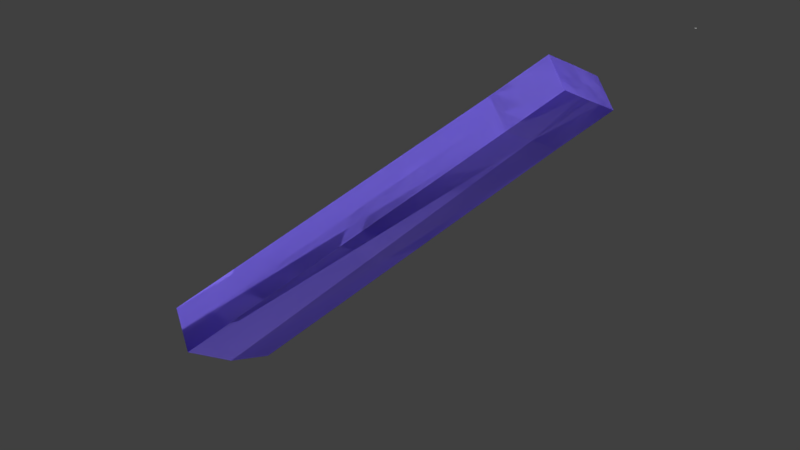 # Source: shopper_girl_spin_bags.blend  (saved by Blender 2.77.0; exported with 4.5.12 LTS)
import bpy
from mathutils import Matrix  # noqa: F401  (used for matrix-valued properties, if any)

bpy.ops.wm.read_factory_settings(use_empty=True)
scene = bpy.context.scene
scene.name = 'Scene'

# ---- collections
col_collection_1 = bpy.data.collections.new('Collection 1'); scene.collection.children.link(col_collection_1)

# ---- materials (node trees are filled in below, after node groups)
mat_handle = bpy.data.materials.new('handle')
mat_handle.alpha_threshold = 0.0
mat_handle.diffuse_color = (0.276, 0.2558, 0.281, 1.0)
mat_handle.roughness = 0.5
mat_bg3 = bpy.data.materials.new('BG3')
mat_bg3.alpha_threshold = 0.0
mat_bg3.diffuse_color = (0.3048, 0.2279, 1.0, 1.0)
mat_bg3.roughness = 0.5
mat_bg4 = bpy.data.materials.new('BG4')
mat_bg4.alpha_threshold = 0.0
mat_bg4.diffuse_color = (0.8119, 0.4067, 1.0, 1.0)
mat_bg4.roughness = 0.5

# ---- material node trees

# ---- world
world_world = bpy.data.worlds.new('World'); scene.world = world_world
world_world.color = (0.05088, 0.05088, 0.05088)
world_world.use_sun_shadow = False
world_world.sun_shadow_jitter_overblur = 0.0
world_world.cycles.sampling_method = 'MANUAL'

# ---- meshes
me_cube_002 = bpy.data.meshes.new('Cube.002')
me_cube_002.from_pydata([(-1.0, -1.0, -1.0), (-1.0, -1.0, 1.0), (-1.0, 1.0, -1.0), (-1.0, 1.0, 1.0), (1.0, -1.0, -1.0), (1.0, -1.0, 1.0), (1.0, 1.0, -1.0), (1.0, 1.0, 1.0), (-0.8465, 1.0, 1.0), (-0.8465, 1.0, -1.0), (-0.8465, -1.0, 1.0), (-0.8465, -1.0, -1.0), (0.8595, 1.0, 1.0), (0.8595, -1.0, -1.0), (0.8595, 1.0, -1.0), (0.8595, -1.0, 1.0), (-1.0, 1.0, -3.711), (-1.0, -1.0, -3.711), (-0.8465, 1.0, -3.711), (1.0, -1.0, -3.711), (1.0, 1.0, -3.711), (0.8595, -1.0, -3.711), (-0.8465, -1.0, -3.711), (0.8595, 1.0, -3.711)], [], [(1, 3, 2, 0), (12, 7, 6, 14), (7, 5, 4, 6), (10, 1, 0, 11), (0, 2, 16, 17), (10, 8, 3, 1), (15, 12, 8, 10), (6, 4, 19, 20), (15, 10, 11, 13), (3, 8, 9, 2), (5, 15, 13, 4), (5, 7, 12, 15), (11, 9, 14, 13), (8, 12, 14, 9), (21, 23, 20, 19), (17, 16, 18, 22), (9, 11, 22, 18), (2, 9, 18, 16), (13, 14, 23, 21), (11, 0, 17, 22), (14, 6, 20, 23), (4, 13, 21, 19)])
me_cube_002.use_remesh_preserve_volume = False
me_cube_002.use_remesh_preserve_attributes = False
me_cube_002.use_mirror_vertex_groups = False
me_cube_002.update()
me_cube_001 = bpy.data.meshes.new('Cube.001')
me_cube_001.from_pydata([(-1.0, -1.0, -1.0), (-1.0, -1.0, 1.0), (-1.0, 1.0, -1.0), (-1.0, 1.0, 1.0), (1.0, -1.0, -1.0), (1.0, -1.0, 1.0), (1.0, 1.0, -1.0), (1.0, 1.0, 1.0), (-0.8465, 1.0, 1.0), (-0.8465, 1.0, -1.0), (-0.8465, -1.0, 1.0), (-0.8465, -1.0, -1.0), (0.8595, 1.0, 1.0), (0.8595, -1.0, -1.0), (0.8595, 1.0, -1.0), (0.8595, -1.0, 1.0), (-1.0, 1.0, -3.153), (-1.0, -1.0, -3.153), (-0.8465, 1.0, -3.153), (1.0, -1.0, -3.153), (1.0, 1.0, -3.153), (0.8595, -1.0, -3.153), (-0.8465, -1.0, -3.153), (0.8595, 1.0, -3.153)], [], [(1, 3, 2, 0), (12, 7, 6, 14), (7, 5, 4, 6), (10, 1, 0, 11), (0, 2, 16, 17), (10, 8, 3, 1), (15, 12, 8, 10), (6, 4, 19, 20), (15, 10, 11, 13), (3, 8, 9, 2), (5, 15, 13, 4), (5, 7, 12, 15), (11, 9, 14, 13), (8, 12, 14, 9), (21, 23, 20, 19), (17, 16, 18, 22), (9, 11, 22, 18), (2, 9, 18, 16), (13, 14, 23, 21), (11, 0, 17, 22), (14, 6, 20, 23), (4, 13, 21, 19)])
me_cube_001.use_remesh_preserve_volume = False
me_cube_001.use_remesh_preserve_attributes = False
me_cube_001.use_mirror_vertex_groups = False
me_cube_001.update()
me_cube_007 = bpy.data.meshes.new('Cube.007')
me_cube_007.from_pydata([(12.92, -1.0, -9.158), (12.92, 1.0, -9.158), (14.92, -1.0, -9.158), (14.92, 1.0, -9.158), (-9.518, -6.872, -46.85), (-4.885, -4.802, -7.567), (-9.518, 7.758, -46.85), (-4.885, 5.688, -7.567), (23.23, -6.872, -46.85), (18.59, -4.802, -7.567), (23.23, 7.758, -46.85), (18.59, 5.688, -7.567), (-5.225, -4.954, -12.72), (-4.885, 0.4429, -7.567), (-5.225, 5.84, -12.72), (-9.518, 0.4429, -46.85), (6.855, 5.84, -7.567), (18.94, 5.84, -12.72), (6.855, 10.0, -46.85), (18.59, 0.4429, -7.567), (18.94, -4.954, -12.72), (23.23, 0.4429, -46.85), (6.855, -4.954, -7.567), (6.855, -9.119, -46.85), (6.855, 0.4429, -7.567), (6.855, 0.4429, -46.85), (6.855, -4.954, -12.72), (18.94, 0.4429, -12.72), (6.855, 5.84, -12.72), (-5.225, 0.4429, -12.72), (2.165, 0.4429, -7.567), (2.165, -4.878, -7.567), (2.165, 5.764, -7.567), (11.19, 5.764, -7.567), (11.19, -4.878, -7.567), (11.19, 0.4429, -7.567)], [], [(0, 1, 3, 2), (29, 14, 6, 15), (28, 17, 10, 18), (27, 20, 8, 21), (26, 12, 4, 23), (25, 18, 10, 21), (30, 32, 7, 13), (31, 30, 13, 5), (34, 35, 24, 22), (35, 33, 16, 24), (23, 25, 21, 8), (4, 15, 25, 23), (15, 6, 18, 25), (20, 26, 23, 8), (9, 34, 22, 26, 20), (22, 31, 5, 12, 26), (17, 27, 21, 10), (11, 19, 27, 17), (19, 9, 20, 27), (14, 28, 18, 6), (7, 32, 16, 28, 14), (16, 33, 11, 17, 28), (12, 29, 15, 4), (5, 13, 29, 12), (13, 7, 14, 29), (22, 24, 30, 31), (24, 16, 32, 30), (19, 11, 33, 35), (9, 19, 35, 34)])
me_cube_007.polygons.foreach_set('use_smooth', [True] * 29)
me_cube_007.polygons.foreach_set('material_index', [0, 1, 1, 1, 1, 1, 1, 1, 1, 1, 1, 1, 1, 1, 1, 1, 1, 1, 1, 1, 1, 1, 1, 1, 1, 1, 1, 1, 1])
_k = set([(4, 12), (4, 15), (4, 23), (5, 12), (5, 13), (5, 31), (6, 14), (6, 15), (6, 18), (7, 13), (7, 14), (7, 32), (8, 20), (8, 21), (8, 23), (9, 19), (9, 20), (9, 34), (10, 17), (10, 18), (10, 21), (11, 17), (11, 19), (11, 33), (12, 26), (12, 29), (14, 28), (14, 29), (16, 28), (16, 32), (16, 33), (17, 27), (17, 28), (18, 28), (20, 26), (20, 27), (22, 26), (22, 31), (22, 34), (23, 26)])
me_cube_007.attributes.new('sharp_edge', 'BOOLEAN', 'EDGE').data.foreach_set('value', [ (min(e.vertices), max(e.vertices)) in _k for e in me_cube_007.edges])
me_cube_007.materials.append(mat_handle)
me_cube_007.materials.append(mat_bg3)
me_cube_007.use_remesh_preserve_volume = False
me_cube_007.use_remesh_preserve_attributes = False
me_cube_007.use_mirror_vertex_groups = False
me_cube_007.update()
me_cube_007.normals_split_custom_set([tuple(v) for v in zip(*[iter([0.0, 0.0, -1.0, 0.0, 0.0, -1.0, 0.0, 0.0, -1.0, 0.0, 0.0, -1.0, -0.9922, 0.0, 0.1248, -0.9922, 0.0, 0.1248, -0.9922, 0.0, 0.1248, -0.9922, 0.0, 0.1248, 0.07837, 0.9925, 0.09338, 0.07837, 0.9925, 0.09338, 0.07837, 0.9925, 0.09338, 0.07837, 0.9925, 0.09338, 0.9922, 0.0, 0.1248, 0.9922, 0.0, 0.1248, 0.9922, 0.0, 0.1248, 0.9922, 0.0, 0.1248, -0.07837, -0.9925, 0.09338, -0.07837, -0.9925, 0.09338, -0.07837, -0.9925, 0.09338, -0.07837, -0.9925, 0.09338, 5.522e-08, 0.0, -1.0, 0.0, 0.0, -1.0, -2.209e-07, 0.0, -1.0, -1.104e-07, 0.0, -1.0, 0.0, 8.962e-08, 1.0, 0.0, 1.792e-07, 1.0, 0.0, 1.805e-07, 1.0, 0.0, 9.026e-08, 1.0, 0.0, 0.0, 1.0, 0.0, 8.962e-08, 1.0, 0.0, 9.026e-08, 1.0, 0.0, 0.0, 1.0, 0.0, 0.0, 1.0, -4.102e-08, 8.962e-08, 1.0, -4.102e-08, 8.898e-08, 1.0, 0.0, 0.0, 1.0, -4.102e-08, 8.962e-08, 1.0, -8.275e-08, 1.792e-07, 1.0, -8.2e-08, 1.78e-07, 1.0, -4.102e-08, 8.898e-08, 1.0, 1.104e-07, 0.0, -1.0, 5.522e-08, 0.0, -1.0, -1.104e-07, 0.0, -1.0, 0.0, 0.0, -1.0, 2.209e-07, 0.0, -1.0, 2.209e-07, 0.0, -1.0, 5.522e-08, 0.0, -1.0, 1.104e-07, 0.0, -1.0, 2.209e-07, 0.0, -1.0, 2.209e-07, 0.0, -1.0, 0.0, 0.0, -1.0, 5.522e-08, 0.0, -1.0, 0.07837, -0.9925, 0.09338, 0.07837, -0.9925, 0.09338, 0.07837, -0.9925, 0.09338, 0.07837, -0.9925, 0.09338, 0.006388, -0.9998, 0.01687, 0.006388, -0.9998, 0.01687, 0.006388, -0.9998, 0.01687, 0.006388, -0.9998, 0.01687, 0.006388, -0.9998, 0.01687, -0.006388, -0.9998, 0.01644, -0.006388, -0.9998, 0.01644, -0.006388, -0.9998, 0.01644, -0.006388, -0.9998, 0.01644, -0.006388, -0.9998, 0.01644, 0.9922, 0.0, 0.1248, 0.9922, 0.0, 0.1248, 0.9922, 0.0, 0.1248, 0.9922, 0.0, 0.1248, 0.9978, 1.019e-07, 0.06595, 0.9978, 5.093e-08, 0.06595, 0.9978, 5.093e-08, 0.06595, 0.9978, 1.019e-07, 0.06595, 0.9978, 5.093e-08, 0.06595, 0.9978, 0.0, 0.06595, 0.9978, 0.0, 0.06595, 0.9978, 5.093e-08, 0.06595, -0.07837, 0.9925, 0.09338, -0.07837, 0.9925, 0.09338, -0.07837, 0.9925, 0.09338, -0.07837, 0.9925, 0.09338, -0.006388, 0.9998, 0.01644, -0.006388, 0.9998, 0.01644, -0.006388, 0.9998, 0.01644, -0.006388, 0.9998, 0.01644, -0.006388, 0.9998, 0.01644, 0.006388, 0.9998, 0.01687, 0.006388, 0.9998, 0.01687, 0.006388, 0.9998, 0.01687, 0.006388, 0.9998, 0.01687, 0.006388, 0.9998, 0.01687, -0.9922, 0.0, 0.1248, -0.9922, 0.0, 0.1248, -0.9922, 0.0, 0.1248, -0.9922, 0.0, 0.1248, -0.9978, 0.0, 0.06595, -0.9978, 2.126e-08, 0.06595, -0.9978, 2.126e-08, 0.06595, -0.9978, 0.0, 0.06595, -0.9978, 2.126e-08, 0.06595, -0.9978, 4.252e-08, 0.06595, -0.9978, 4.252e-08, 0.06595, -0.9978, 2.126e-08, 0.06595, 0.0, 0.0, 1.0, -4.102e-08, 8.898e-08, 1.0, 0.0, 8.962e-08, 1.0, 0.0, 0.0, 1.0, -4.102e-08, 8.898e-08, 1.0, -8.2e-08, 1.78e-07, 1.0, 0.0, 1.792e-07, 1.0, 0.0, 8.962e-08, 1.0, 0.0, 9.026e-08, 1.0, 0.0, 1.805e-07, 1.0, -8.275e-08, 1.792e-07, 1.0, -4.102e-08, 8.962e-08, 1.0, 0.0, 0.0, 1.0, 0.0, 9.026e-08, 1.0, -4.102e-08, 8.962e-08, 1.0, 0.0, 0.0, 1.0])] * 3)])
me_cube_006 = bpy.data.meshes.new('Cube.006')
me_cube_006.from_pydata([(-9.518, -6.872, -46.85), (-4.885, -4.802, -7.567), (-9.518, 7.758, -46.85), (-4.885, 5.688, -7.567), (23.23, -6.872, -46.85), (18.59, -4.802, -7.567), (23.23, 7.758, -46.85), (18.59, 5.688, -7.567), (-5.225, -4.954, -12.72), (-4.885, 0.4429, -7.567), (-5.225, 5.84, -12.72), (-9.518, 0.4429, -46.85), (6.855, 5.84, -7.567), (18.94, 5.84, -12.72), (6.855, 10.0, -46.85), (18.59, 0.4429, -7.567), (18.94, -4.954, -12.72), (23.23, 0.4429, -46.85), (6.855, -4.954, -7.567), (6.855, -9.119, -46.85), (6.855, 0.4429, -7.567), (6.855, 0.4429, -46.85), (6.855, -4.954, -12.72), (18.94, 0.4429, -12.72), (6.855, 5.84, -12.72), (-5.225, 0.4429, -12.72), (2.165, 0.4429, -7.567), (2.165, -4.878, -7.567), (2.165, 5.764, -7.567), (11.19, 5.764, -7.567), (11.19, -4.878, -7.567), (11.19, 0.4429, -7.567)], [], [(25, 10, 2, 11), (24, 13, 6, 14), (23, 16, 4, 17), (22, 8, 0, 19), (21, 14, 6, 17), (26, 28, 3, 9), (27, 26, 9, 1), (30, 31, 20, 18), (31, 29, 12, 20), (19, 21, 17, 4), (0, 11, 21, 19), (11, 2, 14, 21), (16, 22, 19, 4), (5, 30, 18, 22, 16), (18, 27, 1, 8, 22), (13, 23, 17, 6), (7, 15, 23, 13), (15, 5, 16, 23), (10, 24, 14, 2), (3, 28, 12, 24, 10), (12, 29, 7, 13, 24), (8, 25, 11, 0), (1, 9, 25, 8), (9, 3, 10, 25), (18, 20, 26, 27), (20, 12, 28, 26), (15, 7, 29, 31), (5, 15, 31, 30)])
me_cube_006.polygons.foreach_set('use_smooth', [True] * 28)
me_cube_006.polygons.foreach_set('material_index', [1, 1, 1, 1, 1, 1, 1, 1, 1, 1, 1, 1, 1, 1, 1, 1, 1, 1, 1, 1, 1, 1, 1, 1, 1, 1, 1, 1])
_k = set([(0, 8), (0, 11), (0, 19), (1, 8), (1, 9), (1, 27), (2, 10), (2, 11), (2, 14), (3, 9), (3, 10), (3, 28), (4, 16), (4, 17), (4, 19), (5, 15), (5, 16), (5, 30), (6, 13), (6, 14), (6, 17), (7, 13), (7, 15), (7, 29), (8, 22), (8, 25), (10, 24), (10, 25), (12, 24), (12, 28), (12, 29), (13, 23), (13, 24), (14, 24), (16, 22), (16, 23), (18, 22), (18, 27), (18, 30), (19, 22)])
me_cube_006.attributes.new('sharp_edge', 'BOOLEAN', 'EDGE').data.foreach_set('value', [ (min(e.vertices), max(e.vertices)) in _k for e in me_cube_006.edges])
me_cube_006.materials.append(mat_handle)
me_cube_006.materials.append(mat_bg4)
me_cube_006.use_remesh_preserve_volume = False
me_cube_006.use_remesh_preserve_attributes = False
me_cube_006.use_mirror_vertex_groups = False
me_cube_006.update()
me_cube_006.normals_split_custom_set([tuple(v) for v in zip(*[iter([-0.9922, 0.0, 0.1248, -0.9922, 0.0, 0.1248, -0.9922, 0.0, 0.1248, -0.9922, 0.0, 0.1248, 0.07837, 0.9925, 0.09338, 0.07837, 0.9925, 0.09338, 0.07837, 0.9925, 0.09338, 0.07837, 0.9925, 0.09338, 0.9922, 0.0, 0.1248, 0.9922, 0.0, 0.1248, 0.9922, 0.0, 0.1248, 0.9922, 0.0, 0.1248, -0.07837, -0.9925, 0.09338, -0.07837, -0.9925, 0.09338, -0.07837, -0.9925, 0.09338, -0.07837, -0.9925, 0.09338, 0.0, 0.0, -1.0, 0.0, 0.0, -1.0, 0.0, 0.0, -1.0, 0.0, 0.0, -1.0, -1.234e-08, 0.0, 1.0, 0.0, 0.0, 1.0, 0.0, 0.0, 1.0, 5.121e-08, 0.0, 1.0, -2.577e-08, 0.0, 1.0, -1.234e-08, 0.0, 1.0, 5.121e-08, 0.0, 1.0, 1.024e-07, 0.0, 1.0, 3.44e-08, 0.0, 1.0, 1.662e-08, 0.0, 1.0, 3.069e-09, 0.0, 1.0, 6.072e-09, 0.0, 1.0, 1.662e-08, 0.0, 1.0, 0.0, 0.0, 1.0, 0.0, 0.0, 1.0, 3.069e-09, 0.0, 1.0, 0.0, 0.0, -1.0, 0.0, 0.0, -1.0, 0.0, 0.0, -1.0, 0.0, 0.0, -1.0, 0.0, 0.0, -1.0, 0.0, 0.0, -1.0, 0.0, 0.0, -1.0, 0.0, 0.0, -1.0, 0.0, 0.0, -1.0, 0.0, 0.0, -1.0, 0.0, 0.0, -1.0, 0.0, 0.0, -1.0, 0.07837, -0.9925, 0.09338, 0.07837, -0.9925, 0.09338, 0.07837, -0.9925, 0.09338, 0.07837, -0.9925, 0.09338, 0.006388, -0.9998, 0.01687, 0.006388, -0.9998, 0.01687, 0.006388, -0.9998, 0.01687, 0.006388, -0.9998, 0.01687, 0.006388, -0.9998, 0.01687, -0.006388, -0.9998, 0.01644, -0.006388, -0.9998, 0.01644, -0.006388, -0.9998, 0.01644, -0.006388, -0.9998, 0.01644, -0.006388, -0.9998, 0.01644, 0.9922, 0.0, 0.1248, 0.9922, 0.0, 0.1248, 0.9922, 0.0, 0.1248, 0.9922, 0.0, 0.1248, 0.9978, 0.0, 0.06595, 0.9978, 0.0, 0.06595, 0.9978, 0.0, 0.06595, 0.9978, 0.0, 0.06595, 0.9978, 0.0, 0.06595, 0.9978, 0.0, 0.06595, 0.9978, 0.0, 0.06595, 0.9978, 0.0, 0.06595, -0.07837, 0.9925, 0.09338, -0.07837, 0.9925, 0.09338, -0.07837, 0.9925, 0.09338, -0.07837, 0.9925, 0.09338, -0.006388, 0.9998, 0.01643, -0.006388, 0.9998, 0.01643, -0.006388, 0.9998, 0.01643, -0.006388, 0.9998, 0.01643, -0.006388, 0.9998, 0.01643, 0.006388, 0.9998, 0.01687, 0.006388, 0.9998, 0.01687, 0.006388, 0.9998, 0.01687, 0.006388, 0.9998, 0.01687, 0.006388, 0.9998, 0.01687, -0.9922, 0.0, 0.1248, -0.9922, 0.0, 0.1248, -0.9922, 0.0, 0.1248, -0.9922, 0.0, 0.1248, -0.9978, 0.0, 0.06595, -0.9978, 0.0, 0.06595, -0.9978, 0.0, 0.06595, -0.9978, 0.0, 0.06595, -0.9978, 0.0, 0.06595, -0.9978, 0.0, 0.06595, -0.9978, 0.0, 0.06595, -0.9978, 0.0, 0.06595, 6.072e-09, 0.0, 1.0, 3.069e-09, 0.0, 1.0, -1.234e-08, 0.0, 1.0, -2.577e-08, 0.0, 1.0, 3.069e-09, 0.0, 1.0, 0.0, 0.0, 1.0, 0.0, 0.0, 1.0, -1.234e-08, 0.0, 1.0, -4.878e-08, 0.0, 1.0, 0.0, 0.0, 1.0, 0.0, 0.0, 1.0, 1.662e-08, 0.0, 1.0, -9.756e-08, 0.0, 1.0, -4.878e-08, 0.0, 1.0, 1.662e-08, 0.0, 1.0, 3.44e-08, 0.0, 1.0])] * 3)])

# ---- objects
ob_cube_001 = bpy.data.objects.new('Cube.001', me_cube_002)
ob_cube = bpy.data.objects.new('Cube', me_cube_001)
ob_bag_violet_r = bpy.data.objects.new('bag_violet_R', me_cube_007)
ob_bag_pink_r = bpy.data.objects.new('bag_pink_R', me_cube_006)

# ---- transforms, parenting, visibility, modifiers, constraints
ob_cube_001.location = (-0.3641, -1.59, 4.668)
ob_cube_001.rotation_euler = (0.1366, -0.2744, -1.912)
ob_cube_001.scale = (0.3722, 0.04184, 0.0644)
ob_cube_001.lineart.crease_threshold = 0.0
ob_cube.location = (-0.9278, -1.331, 4.492)
ob_cube.rotation_euler = (-0.3241, -0.3625, -1.884)
ob_cube.scale = (0.3722, 0.04184, 0.0644)
ob_cube.lineart.crease_threshold = 0.0
ob_bag_violet_r.location = (1.367, -16.51, 9.935)
ob_bag_violet_r.rotation_euler = (-0.7256, -0.4732, -1.668)
ob_bag_violet_r.scale = (1.896, 1.896, 6.758)
ob_bag_violet_r.color = (0.8, 0.8, 0.8, 1.0)
ob_bag_violet_r.lineart.crease_threshold = 0.0
ob_bag_pink_r.location = (1.367, -16.51, 9.935)
ob_bag_pink_r.rotation_euler = (-0.7256, -0.4732, -1.668)
ob_bag_pink_r.scale = (1.896, 1.896, 6.758)
ob_bag_pink_r.color = (0.8, 0.8, 0.8, 1.0)
ob_bag_pink_r.lineart.crease_threshold = 0.0

# ---- collection membership
col_collection_1.objects.link(ob_cube_001)
col_collection_1.objects.link(ob_cube)
col_collection_1.objects.link(ob_bag_violet_r)
col_collection_1.objects.link(ob_bag_pink_r)

# ---- scene / render settings (as saved in the file)
scene.frame_start = 1; scene.frame_end = 250; scene.frame_set(1)
scene.render.engine = 'CYCLES'
scene.render.resolution_percentage = 50
scene.render.fps = 25
scene.render.dither_intensity = 0.0
scene.cycles.use_denoising = False
scene.cycles.samples = 128
scene.cycles.sampling_pattern = 'TABULATED_SOBOL'
scene.cycles.light_sampling_threshold = 0.0
scene.cycles.use_adaptive_sampling = False
scene.cycles.use_light_tree = False
scene.cycles.blur_glossy = 0.0
scene.cycles.sample_clamp_indirect = 0.0
scene.view_settings.view_transform = 'Standard'
bpy.context.view_layer.update()

# ---- added for rendering (the .blend has no active camera and no usable light): camera, sun
cam_auto = bpy.data.cameras.new('AutoCamera')
cam_auto.lens = 50.0
cam_auto.sensor_width = 36.0
cam_auto.clip_end = 5815.2
ob_auto_camera = bpy.data.objects.new('AutoCamera', cam_auto)
scene.collection.objects.link(ob_auto_camera)
ob_auto_camera.location = (214.055, -472.928, 158.003)
ob_auto_camera.rotation_euler = (1.09748, -7.21219e-08, 0.694738)
scene.camera = ob_auto_camera
light_auto_sun = bpy.data.lights.new('AutoSun', 'SUN')
light_auto_sun.energy = 3.0
light_auto_sun.angle = 0.0523599
ob_auto_sun = bpy.data.objects.new('AutoSun', light_auto_sun)
scene.collection.objects.link(ob_auto_sun)
ob_auto_sun.rotation_euler = (0.872665, 0.174533, 0.523599)
bpy.context.view_layer.update()
